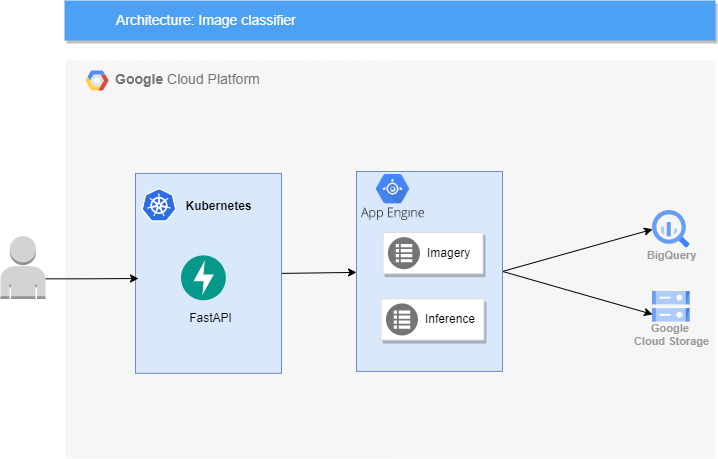

The diagram above was exported from draw.io. Its source (the exported page's mxGraphModel, read from the mxfile embedded in the PNG):
<mxGraphModel dx="1422" dy="762" grid="0" gridSize="10" guides="1" tooltips="1" connect="1" arrows="1" fold="1" page="1" pageScale="1" pageWidth="1169" pageHeight="827" background="none" math="0" shadow="0">
  <root>
    <mxCell id="0" />
    <mxCell id="1" parent="0" />
    <mxCell id="14" value="&lt;b&gt;Google &lt;/b&gt;Cloud Platform" style="fillColor=#F6F6F6;strokeColor=none;shadow=0;gradientColor=none;fontSize=14;align=left;spacing=10;fontColor=#717171;9E9E9E;verticalAlign=top;spacingTop=-4;fontStyle=0;spacingLeft=40;html=1;" parent="1" vertex="1">
      <mxGeometry x="220" y="66" width="650" height="398" as="geometry" />
    </mxCell>
    <mxCell id="15" value="" style="shape=mxgraph.gcp2.google_cloud_platform;fillColor=#F6F6F6;strokeColor=none;shadow=0;gradientColor=none;" parent="14" vertex="1">
      <mxGeometry width="23" height="20" relative="1" as="geometry">
        <mxPoint x="20" y="10" as="offset" />
      </mxGeometry>
    </mxCell>
    <mxCell id="lhSNcyvQBZLLWck9MFyI-743" style="edgeStyle=none;rounded=0;orthogonalLoop=1;jettySize=auto;html=1;exitX=1;exitY=0.5;exitDx=0;exitDy=0;" parent="14" source="Y7eF3dDpb-xmur2-Q3gj-738" target="lhSNcyvQBZLLWck9MFyI-723" edge="1">
      <mxGeometry relative="1" as="geometry" />
    </mxCell>
    <mxCell id="Y7eF3dDpb-xmur2-Q3gj-738" value="" style="whiteSpace=wrap;html=1;fillColor=#dae8fc;strokeColor=#6c8ebf;" parent="14" vertex="1">
      <mxGeometry x="70" y="112.94594594594594" width="146" height="199.8963963963964" as="geometry" />
    </mxCell>
    <mxCell id="Y7eF3dDpb-xmur2-Q3gj-735" value="BigQuery" style="sketch=0;html=1;verticalAlign=top;labelPosition=center;verticalLabelPosition=bottom;align=center;spacingTop=-6;fontSize=11;fontStyle=1;fontColor=#999999;shape=image;aspect=fixed;imageAspect=0;image=data:image/svg+xml,(base64 omitted: 1156 chars);" parent="14" vertex="1">
      <mxGeometry x="587.0028571428571" y="150.0026126126126" width="37.648648648648646" height="37.648648648648646" as="geometry" />
    </mxCell>
    <mxCell id="Y7eF3dDpb-xmur2-Q3gj-720" value="" style="shape=image;verticalLabelPosition=bottom;labelBackgroundColor=default;verticalAlign=top;aspect=fixed;imageAspect=0;image=https://cdn.worldvectorlogo.com/logos/fastapi.svg;" parent="14" vertex="1">
      <mxGeometry x="116" y="195.4144144144144" width="44.81981981981982" height="44.81981981981982" as="geometry" />
    </mxCell>
    <mxCell id="Y7eF3dDpb-xmur2-Q3gj-722" value="FastAPI" style="text;html=1;resizable=0;autosize=1;align=center;verticalAlign=middle;points=[];fillColor=none;strokeColor=none;rounded=0;" parent="14" vertex="1">
      <mxGeometry x="110" y="242.9234234234234" width="70" height="30" as="geometry" />
    </mxCell>
    <mxCell id="Y7eF3dDpb-xmur2-Q3gj-727" value="Google &lt;br&gt;Cloud Storage" style="sketch=0;html=1;verticalAlign=top;labelPosition=center;verticalLabelPosition=bottom;align=center;spacingTop=-6;fontSize=11;fontStyle=1;fontColor=#999999;shape=image;aspect=fixed;imageAspect=0;image=data:image/svg+xml,(base64 omitted: 1124 chars);" parent="14" vertex="1">
      <mxGeometry x="587" y="231.0026126126126" width="37.648648648648646" height="30.477477477477475" as="geometry" />
    </mxCell>
    <mxCell id="Y7eF3dDpb-xmur2-Q3gj-739" value="" style="shape=image;verticalLabelPosition=bottom;labelBackgroundColor=default;verticalAlign=top;aspect=fixed;imageAspect=0;image=https://upload.wikimedia.org/wikipedia/labs/thumb/b/ba/Kubernetes-icon-color.svg/2110px-Kubernetes-icon-color.svg.png;" parent="14" vertex="1">
      <mxGeometry x="76" y="127.49445945945946" width="35.85585585585585" height="34.75328828828829" as="geometry" />
    </mxCell>
    <mxCell id="Y7eF3dDpb-xmur2-Q3gj-740" value="&lt;b&gt;Kubernetes&lt;/b&gt;" style="text;html=1;resizable=0;autosize=1;align=center;verticalAlign=middle;points=[];fillColor=none;strokeColor=none;rounded=0;" parent="14" vertex="1">
      <mxGeometry x="108" y="131.42963963963965" width="90" height="30" as="geometry" />
    </mxCell>
    <mxCell id="cg510YpXfXV7luAtjWQf-730" style="edgeStyle=orthogonalEdgeStyle;rounded=0;orthogonalLoop=1;jettySize=auto;html=1;exitX=1;exitY=0.5;exitDx=0;exitDy=0;entryX=0;entryY=0.5;entryDx=0;entryDy=0;" parent="14" edge="1">
      <mxGeometry relative="1" as="geometry">
        <mxPoint x="412" y="174.7972972972973" as="sourcePoint" />
      </mxGeometry>
    </mxCell>
    <mxCell id="cg510YpXfXV7luAtjWQf-734" style="edgeStyle=orthogonalEdgeStyle;rounded=0;orthogonalLoop=1;jettySize=auto;html=1;exitX=1;exitY=0.5;exitDx=0;exitDy=0;entryX=0;entryY=0.5;entryDx=0;entryDy=0;" parent="14" edge="1">
      <mxGeometry relative="1" as="geometry">
        <mxPoint x="412" y="241.12612612612588" as="sourcePoint" />
      </mxGeometry>
    </mxCell>
    <mxCell id="cg510YpXfXV7luAtjWQf-741" value="" style="endArrow=classic;html=1;rounded=0;exitX=1;exitY=0.5;exitDx=0;exitDy=0;entryX=0;entryY=0.5;entryDx=0;entryDy=0;" parent="14" source="lhSNcyvQBZLLWck9MFyI-723" target="Y7eF3dDpb-xmur2-Q3gj-735" edge="1">
      <mxGeometry width="50" height="50" relative="1" as="geometry">
        <mxPoint x="544.5917567567567" y="182.86486486486478" as="sourcePoint" />
        <mxPoint x="388" y="159.55855855855856" as="targetPoint" />
      </mxGeometry>
    </mxCell>
    <mxCell id="cg510YpXfXV7luAtjWQf-742" value="" style="endArrow=classic;html=1;rounded=0;exitX=1;exitY=0.5;exitDx=0;exitDy=0;entryX=0;entryY=0.75;entryDx=0;entryDy=0;" parent="14" source="lhSNcyvQBZLLWck9MFyI-723" target="Y7eF3dDpb-xmur2-Q3gj-727" edge="1">
      <mxGeometry width="50" height="50" relative="1" as="geometry">
        <mxPoint x="544.5917567567567" y="182.86486486486478" as="sourcePoint" />
        <mxPoint x="388" y="159.55855855855856" as="targetPoint" />
      </mxGeometry>
    </mxCell>
    <mxCell id="lhSNcyvQBZLLWck9MFyI-738" value="" style="group" parent="14" connectable="0" vertex="1">
      <mxGeometry x="291" y="110.995945945946" width="146" height="199.89639639639643" as="geometry" />
    </mxCell>
    <mxCell id="lhSNcyvQBZLLWck9MFyI-723" value="" style="whiteSpace=wrap;html=1;fillColor=#dae8fc;strokeColor=#6c8ebf;" parent="lhSNcyvQBZLLWck9MFyI-738" vertex="1">
      <mxGeometry width="146" height="199.8963963963964" as="geometry" />
    </mxCell>
    <mxCell id="lhSNcyvQBZLLWck9MFyI-728" value="" style="strokeColor=#dddddd;shadow=1;strokeWidth=1;rounded=1;absoluteArcSize=1;arcSize=2;labelBackgroundColor=none;" parent="lhSNcyvQBZLLWck9MFyI-738" vertex="1">
      <mxGeometry x="24.5" y="127.33306306306304" width="103" height="41.23423423423423" as="geometry" />
    </mxCell>
    <mxCell id="lhSNcyvQBZLLWck9MFyI-729" value="Inference" style="sketch=0;dashed=0;connectable=0;html=1;fillColor=#757575;strokeColor=none;shape=mxgraph.gcp2.task_queues;part=1;labelPosition=right;verticalLabelPosition=middle;align=left;verticalAlign=middle;spacingLeft=5;fontSize=12;labelBackgroundColor=none;" parent="lhSNcyvQBZLLWck9MFyI-728" vertex="1">
      <mxGeometry y="0.5" width="32" height="32" relative="1" as="geometry">
        <mxPoint x="5" y="-16" as="offset" />
      </mxGeometry>
    </mxCell>
    <mxCell id="lhSNcyvQBZLLWck9MFyI-730" value="" style="strokeColor=#dddddd;shadow=1;strokeWidth=1;rounded=1;absoluteArcSize=1;arcSize=2;labelBackgroundColor=none;" parent="lhSNcyvQBZLLWck9MFyI-738" vertex="1">
      <mxGeometry x="26.5" y="61.00423423423422" width="100" height="41.23423423423423" as="geometry" />
    </mxCell>
    <mxCell id="lhSNcyvQBZLLWck9MFyI-731" value="Imagery" style="sketch=0;dashed=0;connectable=0;html=1;fillColor=#757575;strokeColor=none;shape=mxgraph.gcp2.task_queues;part=1;labelPosition=right;verticalLabelPosition=middle;align=left;verticalAlign=middle;spacingLeft=5;fontSize=12;labelBackgroundColor=none;" parent="lhSNcyvQBZLLWck9MFyI-730" vertex="1">
      <mxGeometry y="0.5" width="32" height="32" relative="1" as="geometry">
        <mxPoint x="5" y="-16" as="offset" />
      </mxGeometry>
    </mxCell>
    <mxCell id="lhSNcyvQBZLLWck9MFyI-737" value="" style="shape=image;verticalLabelPosition=bottom;labelBackgroundColor=default;verticalAlign=top;aspect=fixed;imageAspect=0;image=data:image/png,(base64 omitted: 20292 chars);" parent="lhSNcyvQBZLLWck9MFyI-738" vertex="1">
      <mxGeometry x="5" y="3.004054054053995" width="63.01" height="46" as="geometry" />
    </mxCell>
    <mxCell id="2" value="Architecture: Image classifier" style="fillColor=#4DA1F5;strokeColor=none;shadow=1;gradientColor=none;fontSize=14;align=left;spacingLeft=50;fontColor=#ffffff;html=1;" parent="1" vertex="1">
      <mxGeometry x="219" y="6" width="651" height="40" as="geometry" />
    </mxCell>
    <mxCell id="718" style="edgeStyle=orthogonalEdgeStyle;rounded=0;html=1;labelBackgroundColor=none;startFill=1;startSize=4;endArrow=blockThin;endFill=1;endSize=4;jettySize=auto;orthogonalLoop=1;strokeColor=#4284F3;strokeWidth=2;fontSize=12;fontColor=#000000;align=center;dashed=0;" parent="1" edge="1">
      <mxGeometry relative="1" as="geometry">
        <mxPoint x="740" y="350" as="sourcePoint" />
      </mxGeometry>
    </mxCell>
    <mxCell id="716" style="edgeStyle=orthogonalEdgeStyle;rounded=0;html=1;labelBackgroundColor=none;startFill=1;startSize=4;endArrow=blockThin;endFill=1;endSize=4;jettySize=auto;orthogonalLoop=1;strokeColor=#4284F3;strokeWidth=2;fontSize=12;fontColor=#000000;align=center;dashed=0;" parent="1" edge="1">
      <mxGeometry relative="1" as="geometry">
        <Array as="points">
          <mxPoint x="850" y="280" />
          <mxPoint x="850" y="160" />
        </Array>
        <mxPoint x="815" y="280" as="sourcePoint" />
      </mxGeometry>
    </mxCell>
    <mxCell id="717" style="edgeStyle=orthogonalEdgeStyle;rounded=0;html=1;labelBackgroundColor=none;startFill=1;startSize=4;endArrow=blockThin;endFill=1;endSize=4;jettySize=auto;orthogonalLoop=1;strokeColor=#4284F3;strokeWidth=2;fontSize=12;fontColor=#000000;align=center;dashed=0;" parent="1" edge="1">
      <mxGeometry relative="1" as="geometry">
        <Array as="points">
          <mxPoint x="850" y="280" />
          <mxPoint x="850" y="380" />
        </Array>
        <mxPoint x="815" y="380" as="targetPoint" />
      </mxGeometry>
    </mxCell>
    <mxCell id="Y7eF3dDpb-xmur2-Q3gj-743" style="edgeStyle=orthogonalEdgeStyle;rounded=0;orthogonalLoop=1;jettySize=auto;html=1;exitX=1;exitY=0.68;exitDx=0;exitDy=0;exitPerimeter=0;" parent="1" source="Y7eF3dDpb-xmur2-Q3gj-719" edge="1">
      <mxGeometry relative="1" as="geometry">
        <mxPoint x="293" y="284" as="targetPoint" />
      </mxGeometry>
    </mxCell>
    <mxCell id="Y7eF3dDpb-xmur2-Q3gj-719" value="" style="outlineConnect=0;dashed=0;verticalLabelPosition=bottom;verticalAlign=top;align=center;html=1;shape=mxgraph.aws3.user;fillColor=#D2D3D3;gradientColor=none;" parent="1" vertex="1">
      <mxGeometry x="155" y="241.5" width="45" height="63" as="geometry" />
    </mxCell>
  </root>
</mxGraphModel>